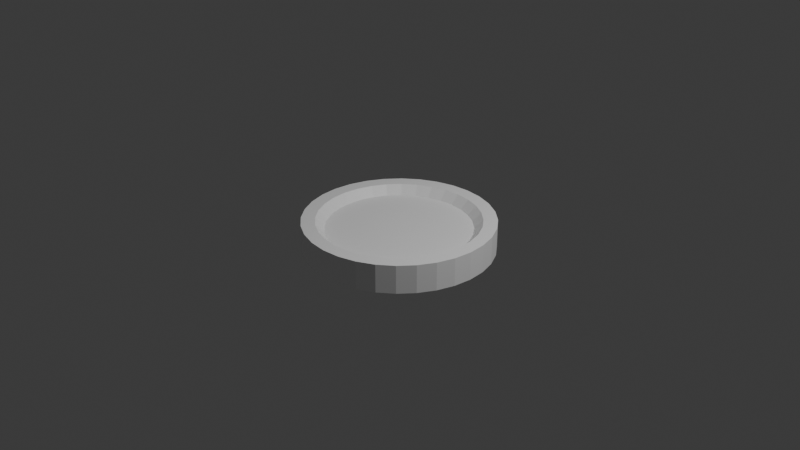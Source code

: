 # Source: pionek.blend  (saved by Blender 4.2.66; exported with 4.5.12 LTS)
import bpy
from mathutils import Matrix  # noqa: F401  (used for matrix-valued properties, if any)

bpy.ops.wm.read_factory_settings(use_empty=True)
scene = bpy.context.scene
scene.name = 'Scene'

# ---- collections
col_collection = bpy.data.collections.new('Collection'); scene.collection.children.link(col_collection)

# ---- materials (node trees are filled in below, after node groups)
mat_material_001 = bpy.data.materials.new('Material.001')

# ---- material node trees
mat_material_001.use_nodes = True; mat_material_001.node_tree.nodes.clear()
_N = mat_material_001.node_tree.nodes; _L = mat_material_001.node_tree.links
n0 = _N.new('ShaderNodeBsdfPrincipled'); n0.name = 'Principled BSDF'; n0.location = (10, 300)
n1 = _N.new('ShaderNodeOutputMaterial'); n1.name = 'Material Output'; n1.location = (300, 300)
n2 = _N.new('ShaderNodeRGB'); n2.name = 'RGB'; n2.location = (-280, 280)
n2.outputs[0].default_value = (1.0, 1.0, 1.0, 1.0)
_L.new(n0.outputs[0], n1.inputs[0])
_L.new(n2.outputs[0], n0.inputs[0])
n1.is_active_output = True

# ---- world
world_world = bpy.data.worlds.new('World'); scene.world = world_world
world_world.use_nodes = True; world_world.node_tree.nodes.clear()
_N = world_world.node_tree.nodes; _L = world_world.node_tree.links
n0 = _N.new('ShaderNodeOutputWorld'); n0.name = 'World Output'; n0.location = (300, 300)
n1 = _N.new('ShaderNodeBackground'); n1.name = 'Background'; n1.location = (10, 300)
n1.inputs[0].default_value = (0.05088, 0.05088, 0.05088, 1.0)
_L.new(n1.outputs[0], n0.inputs[0])
n0.is_active_output = True
world_world.color = (0.05088, 0.05088, 0.05088)
world_world.sun_shadow_jitter_overblur = 0.0

# ---- cameras
cam_camera = bpy.data.cameras.new('Camera')
cam_camera.clip_end = 100.0
cam_camera.ortho_scale = 7.314

# ---- lights
light_light = bpy.data.lights.new('Light', 'POINT')
light_light.energy = 1000.0
light_light.shadow_soft_size = 0.1

# ---- meshes
me_cylinder = bpy.data.meshes.new('Cylinder')
me_cylinder.from_pydata([(0.0, 1.0, -0.3), (0.1951, 0.9808, -0.3), (0.3827, 0.9239, -0.3), (0.5556, 0.8315, -0.3), (0.7071, 0.7071, -0.3), (0.8315, 0.5556, -0.3), (0.9239, 0.3827, -0.3), (0.9808, 0.1951, -0.3), (1.0, 0.0, -0.3), (0.9808, -0.1951, -0.3), (0.9239, -0.3827, -0.3), (0.8315, -0.5556, -0.3), (0.7071, -0.7071, -0.3), (0.5556, -0.8315, -0.3), (0.3827, -0.9239, -0.3), (0.1951, -0.9808, -0.3), (0.0, -1.0, -0.3), (-0.1951, -0.9808, -0.3), (-0.3827, -0.9239, -0.3), (-0.5556, -0.8315, -0.3), (-0.7071, -0.7071, -0.3), (-0.8315, -0.5556, -0.3), (-0.9239, -0.3827, -0.3), (-0.9808, -0.1951, -0.3), (-1.0, 0.0, -0.3), (-0.9808, 0.1951, -0.3), (-0.9239, 0.3827, -0.3), (-0.8315, 0.5556, -0.3), (-0.7071, 0.7071, -0.3), (-0.5556, 0.8315, -0.3), (-0.3827, 0.9239, -0.3), (-0.1951, 0.9808, -0.3), (0.1951, 0.9808, 0.0), (0.0, 1.0, 0.0), (0.3827, 0.9239, 0.0), (0.5556, 0.8315, 0.0), (0.7071, 0.7071, 0.0), (0.8315, 0.5556, 0.0), (0.9239, 0.3827, 0.0), (0.9808, 0.1951, 0.0), (1.0, 0.0, 0.0), (0.9808, -0.1951, 0.0), (0.9239, -0.3827, 0.0), (0.8315, -0.5556, 0.0), (0.7071, -0.7071, 0.0), (0.5556, -0.8315, 0.0), (0.3827, -0.9239, 0.0), (0.1951, -0.9808, 0.0), (0.0, -1.0, 0.0), (-0.1951, -0.9808, 0.0), (-0.3827, -0.9239, 0.0), (-0.5556, -0.8315, 0.0), (-0.7071, -0.7071, 0.0), (-0.8315, -0.5556, 0.0), (-0.9239, -0.3827, 0.0), (-0.9808, -0.1951, 0.0), (-1.0, 0.0, 0.0), (-0.9808, 0.1951, 0.0), (-0.9239, 0.3827, 0.0), (-0.8315, 0.5556, 0.0), (-0.7071, 0.7071, 0.0), (-0.5556, 0.8315, 0.0), (-0.3827, 0.9239, 0.0), (-0.1951, 0.9808, 0.0), (0.1951, 0.9808, 0.0), (0.0, 1.0, 0.0), (0.3827, 0.9239, 0.0), (0.5556, 0.8315, 0.0), (0.7071, 0.7071, 0.0), (0.8315, 0.5556, 0.0), (0.9239, 0.3827, 0.0), (0.9808, 0.1951, 0.0), (1.0, 0.0, 0.0), (0.9808, -0.1951, 0.0), (0.9239, -0.3827, 0.0), (0.8315, -0.5556, 0.0), (0.7071, -0.7071, 0.0), (0.5556, -0.8315, 0.0), (0.3827, -0.9239, 0.0), (0.1951, -0.9808, 0.0), (0.0, -1.0, 0.0), (-0.1951, -0.9808, 0.0), (-0.3827, -0.9239, 0.0), (-0.5556, -0.8315, 0.0), (-0.7071, -0.7071, 0.0), (-0.8315, -0.5556, 0.0), (-0.9239, -0.3827, 0.0), (-0.9808, -0.1951, 0.0), (-1.0, 0.0, 0.0), (-0.9808, 0.1951, 0.0), (-0.9239, 0.3827, 0.0), (-0.8315, 0.5556, 0.0), (-0.7071, 0.7071, 0.0), (-0.5556, 0.8315, 0.0), (-0.3827, 0.9239, 0.0), (-0.1951, 0.9808, 0.0), (0.0, 0.7638, -0.09126), (0.149, 0.7491, -0.09126), (0.2923, 0.7057, -0.09126), (0.4244, 0.6351, -0.09126), (0.5401, 0.5401, -0.09126), (0.6351, 0.4244, -0.09126), (0.7057, 0.2923, -0.09126), (0.7491, 0.149, -0.09126), (0.7638, 0.0, -0.09126), (0.7491, -0.149, -0.09126), (0.7057, -0.2923, -0.09126), (0.6351, -0.4244, -0.09126), (0.5401, -0.5401, -0.09126), (0.4244, -0.6351, -0.09126), (0.2923, -0.7057, -0.09126), (0.149, -0.7491, -0.09126), (0.0, -0.7638, -0.09126), (-0.149, -0.7491, -0.09126), (-0.2923, -0.7057, -0.09126), (-0.4244, -0.6351, -0.09126), (-0.5401, -0.5401, -0.09126), (-0.6351, -0.4244, -0.09126), (-0.7057, -0.2923, -0.09126), (-0.7491, -0.149, -0.09126), (-0.7638, 0.0, -0.09126), (-0.7491, 0.149, -0.09126), (-0.7057, 0.2923, -0.09126), (-0.6351, 0.4244, -0.09126), (-0.5401, 0.5401, -0.09126), (-0.4244, 0.6351, -0.09126), (-0.2923, 0.7057, -0.09126), (-0.149, 0.7491, -0.09126), (0.0, 0.8537, 0.0), (0.0, 0.7638, -0.08942), (0.149, 0.7491, -0.08942), (0.1665, 0.8373, 0.0), (0.2923, 0.7057, -0.08942), (0.3267, 0.7887, 0.0), (0.4244, 0.6351, -0.08942), (0.4743, 0.7098, 0.0), (0.5401, 0.5401, -0.08942), (0.6036, 0.6036, 0.0), (0.6351, 0.4244, -0.08942), (0.7098, 0.4743, 0.0), (0.7057, 0.2923, -0.08942), (0.7887, 0.3267, 0.0), (0.7491, 0.149, -0.08942), (0.8373, 0.1665, 0.0), (0.7638, 0.0, -0.08942), (0.8537, 0.0, 0.0), (0.7491, -0.149, -0.08942), (0.8373, -0.1665, 0.0), (0.7057, -0.2923, -0.08942), (0.7887, -0.3267, 0.0), (0.6351, -0.4244, -0.08942), (0.7098, -0.4743, 0.0), (0.5401, -0.5401, -0.08942), (0.6036, -0.6036, 0.0), (0.4244, -0.6351, -0.08942), (0.4743, -0.7098, 0.0), (0.2923, -0.7057, -0.08942), (0.3267, -0.7887, 0.0), (0.149, -0.7491, -0.08942), (0.1665, -0.8373, 0.0), (0.0, -0.7638, -0.08942), (0.0, -0.8537, 0.0), (-0.149, -0.7491, -0.08942), (-0.1665, -0.8373, 0.0), (-0.2923, -0.7057, -0.08942), (-0.3267, -0.7887, 0.0), (-0.4244, -0.6351, -0.08942), (-0.4743, -0.7098, 0.0), (-0.5401, -0.5401, -0.08942), (-0.6036, -0.6036, 0.0), (-0.6351, -0.4244, -0.08942), (-0.7098, -0.4743, 0.0), (-0.7057, -0.2923, -0.08942), (-0.7887, -0.3267, 0.0), (-0.7491, -0.149, -0.08942), (-0.8373, -0.1665, 0.0), (-0.7638, 0.0, -0.08942), (-0.8537, 0.0, 0.0), (-0.7491, 0.149, -0.08942), (-0.8373, 0.1665, 0.0), (-0.7057, 0.2923, -0.08942), (-0.7887, 0.3267, 0.0), (-0.6351, 0.4244, -0.08942), (-0.7098, 0.4743, 0.0), (-0.5401, 0.5401, -0.08942), (-0.6036, 0.6036, 0.0), (-0.4244, 0.6351, -0.08942), (-0.4743, 0.7098, 0.0), (-0.2923, 0.7057, -0.08942), (-0.3267, 0.7887, 0.0), (-0.149, 0.7491, -0.08942), (-0.1665, 0.8373, 0.0)], [], [(0, 33, 32, 1), (1, 32, 34, 2), (2, 34, 35, 3), (3, 35, 36, 4), (4, 36, 37, 5), (5, 37, 38, 6), (6, 38, 39, 7), (7, 39, 40, 8), (8, 40, 41, 9), (9, 41, 42, 10), (10, 42, 43, 11), (11, 43, 44, 12), (12, 44, 45, 13), (13, 45, 46, 14), (14, 46, 47, 15), (15, 47, 48, 16), (16, 48, 49, 17), (17, 49, 50, 18), (18, 50, 51, 19), (19, 51, 52, 20), (20, 52, 53, 21), (21, 53, 54, 22), (22, 54, 55, 23), (23, 55, 56, 24), (24, 56, 57, 25), (25, 57, 58, 26), (26, 58, 59, 27), (27, 59, 60, 28), (28, 60, 61, 29), (29, 61, 62, 30), (172, 170, 117, 118), (30, 62, 63, 31), (31, 63, 33, 0), (0, 1, 2, 3, 4, 5, 6, 7, 8, 9, 10, 11, 12, 13, 14, 15, 16, 17, 18, 19, 20, 21, 22, 23, 24, 25, 26, 27, 28, 29, 30, 31), (65, 64, 32, 33), (64, 66, 34, 32), (66, 67, 35, 34), (67, 68, 36, 35), (68, 69, 37, 36), (69, 70, 38, 37), (70, 71, 39, 38), (71, 72, 40, 39), (72, 73, 41, 40), (73, 74, 42, 41), (74, 75, 43, 42), (75, 76, 44, 43), (76, 77, 45, 44), (77, 78, 46, 45), (78, 79, 47, 46), (79, 80, 48, 47), (80, 81, 49, 48), (81, 82, 50, 49), (82, 83, 51, 50), (83, 84, 52, 51), (84, 85, 53, 52), (85, 86, 54, 53), (86, 87, 55, 54), (87, 88, 56, 55), (88, 89, 57, 56), (89, 90, 58, 57), (90, 91, 59, 58), (91, 92, 60, 59), (92, 93, 61, 60), (93, 94, 62, 61), (94, 95, 63, 62), (95, 65, 33, 63), (129, 190, 127, 96), (134, 132, 98, 99), (136, 134, 99, 100), (138, 136, 100, 101), (140, 138, 101, 102), (142, 140, 102, 103), (144, 142, 103, 104), (146, 144, 104, 105), (148, 146, 105, 106), (150, 148, 106, 107), (152, 150, 107, 108), (154, 152, 108, 109), (156, 154, 109, 110), (158, 156, 110, 111), (160, 158, 111, 112), (162, 160, 112, 113), (164, 162, 113, 114), (166, 164, 114, 115), (168, 166, 115, 116), (169, 171, 85, 84), (170, 168, 116, 117), (174, 172, 118, 119), (176, 174, 119, 120), (178, 176, 120, 121), (180, 178, 121, 122), (182, 180, 122, 123), (184, 182, 123, 124), (186, 184, 124, 125), (188, 186, 125, 126), (190, 188, 126, 127), (132, 130, 97, 98), (97, 96, 127, 126, 125, 124, 123, 122, 121, 120, 119, 118, 117, 116, 115, 114, 113, 112, 111, 110, 109, 108, 107, 106, 105, 104, 103, 102, 101, 100, 99, 98), (143, 145, 72, 71), (171, 173, 86, 85), (145, 147, 73, 72), (173, 175, 87, 86), (147, 149, 74, 73), (175, 177, 88, 87), (149, 151, 75, 74), (177, 179, 89, 88), (151, 153, 76, 75), (179, 181, 90, 89), (153, 155, 77, 76), (181, 183, 91, 90), (155, 157, 78, 77), (128, 131, 64, 65), (183, 185, 92, 91), (157, 159, 79, 78), (131, 133, 66, 64), (185, 187, 93, 92), (159, 161, 80, 79), (133, 135, 67, 66), (187, 189, 94, 93), (161, 163, 81, 80), (135, 137, 68, 67), (189, 191, 95, 94), (163, 165, 82, 81), (137, 139, 69, 68), (191, 128, 65, 95), (165, 167, 83, 82), (139, 141, 70, 69), (167, 169, 84, 83), (141, 143, 71, 70), (131, 128, 129, 130), (133, 131, 130, 132), (135, 133, 132, 134), (137, 135, 134, 136), (139, 137, 136, 138), (141, 139, 138, 140), (143, 141, 140, 142), (145, 143, 142, 144), (147, 145, 144, 146), (149, 147, 146, 148), (151, 149, 148, 150), (153, 151, 150, 152), (155, 153, 152, 154), (157, 155, 154, 156), (159, 157, 156, 158), (161, 159, 158, 160), (163, 161, 160, 162), (165, 163, 162, 164), (167, 165, 164, 166), (169, 167, 166, 168), (171, 169, 168, 170), (173, 171, 170, 172), (175, 173, 172, 174), (177, 175, 174, 176), (179, 177, 176, 178), (181, 179, 178, 180), (183, 181, 180, 182), (185, 183, 182, 184), (187, 185, 184, 186), (189, 187, 186, 188), (191, 189, 188, 190), (128, 191, 190, 129), (130, 129, 96, 97)])
_uv = me_cylinder.uv_layers.new(name='UVMap')
_uv.uv.foreach_set('vector', [1.0, 0.5, 1.0, 1.0, 0.9688, 1.0, 0.9688, 0.5, 0.9688, 0.5, 0.9688, 1.0, 0.9375, 1.0, 0.9375, 0.5, 0.9375, 0.5, 0.9375, 1.0, 0.9062, 1.0, 0.9062, 0.5, 0.9062, 0.5, 0.9062, 1.0, 0.875, 1.0, 0.875, 0.5, 0.875, 0.5, 0.875, 1.0, 0.8438, 1.0, 0.8438, 0.5, 0.8438, 0.5, 0.8438, 1.0, 0.8125, 1.0, 0.8125, 0.5, 0.8125, 0.5, 0.8125, 1.0, 0.7812, 1.0, 0.7812, 0.5, 0.7812, 0.5, 0.7812, 1.0, 0.75, 1.0, 0.75, 0.5, 0.75, 0.5, 0.75, 1.0, 0.7188, 1.0, 0.7188, 0.5, 0.7188, 0.5, 0.7188, 1.0, 0.6875, 1.0, 0.6875, 0.5, 0.6875, 0.5, 0.6875, 1.0, 0.6562, 1.0, 0.6562, 0.5, 0.6562, 0.5, 0.6562, 1.0, 0.625, 1.0, 0.625, 0.5, 0.625, 0.5, 0.625, 1.0, 0.5938, 1.0, 0.5938, 0.5, 0.5938, 0.5, 0.5938, 1.0, 0.5625, 1.0, 0.5625, 0.5, 0.5625, 0.5, 0.5625, 1.0, 0.5312, 1.0, 0.5312, 0.5, 0.5312, 0.5, 0.5312, 1.0, 0.5, 1.0, 0.5, 0.5, 0.5, 0.5, 0.5, 1.0, 0.4688, 1.0, 0.4688, 0.5, 0.4688, 0.5, 0.4688, 1.0, 0.4375, 1.0, 0.4375, 0.5, 0.4375, 0.5, 0.4375, 1.0, 0.4062, 1.0, 0.4062, 0.5, 0.4062, 0.5, 0.4062, 1.0, 0.375, 1.0, 0.375, 0.5, 0.375, 0.5, 0.375, 1.0, 0.3438, 1.0, 0.3438, 0.5, 0.3438, 0.5, 0.3438, 1.0, 0.3125, 1.0, 0.3125, 0.5, 0.3125, 0.5, 0.3125, 1.0, 0.2812, 1.0, 0.2812, 0.5, 0.2812, 0.5, 0.2812, 1.0, 0.25, 1.0, 0.25, 0.5, 0.25, 0.5, 0.25, 1.0, 0.2188, 1.0, 0.2188, 0.5, 0.2188, 0.5, 0.2188, 1.0, 0.1875, 1.0, 0.1875, 0.5, 0.1875, 0.5, 0.1875, 1.0, 0.1562, 1.0, 0.1562, 0.5, 0.1562, 0.5, 0.1562, 1.0, 0.125, 1.0, 0.125, 0.5, 0.125, 0.5, 0.125, 1.0, 0.09375, 1.0, 0.09375, 0.5, 0.09375, 0.5, 0.09375, 1.0, 0.0625, 1.0, 0.0625, 0.5, 0.08064, 0.1798, 0.09758, 0.1482, 0.09758, 0.1482, 0.08064, 0.1798, 0.0625, 0.5, 0.0625, 1.0, 0.03125, 1.0, 0.03125, 0.5, 0.03125, 0.5, 0.03125, 1.0, 0.0, 1.0, 0.0, 0.5, 0.75, 0.49, 0.7968, 0.4854, 0.8418, 0.4717, 0.8833, 0.4496, 0.9197, 0.4197, 0.9496, 0.3833, 0.9717, 0.3418, 0.9854, 0.2968, 0.99, 0.25, 0.9854, 0.2032, 0.9717, 0.1582, 0.9496, 0.1167, 0.9197, 0.08029, 0.8833, 0.05045, 0.8418, 0.02827, 0.7968, 0.01461, 0.75, 0.01, 0.7032, 0.01461, 0.6582, 0.02827, 0.6167, 0.05045, 0.5803, 0.08029, 0.5504, 0.1167, 0.5283, 0.1582, 0.5146, 0.2032, 0.51, 0.25, 0.5146, 0.2968, 0.5283, 0.3418, 0.5504, 0.3833, 0.5803, 0.4197, 0.6167, 0.4496, 0.6582, 0.4717, 0.7032, 0.4854, 0.25, 0.49, 0.2968, 0.4854, 0.2968, 0.4854, 0.25, 0.49, 0.2968, 0.4854, 0.3418, 0.4717, 0.3418, 0.4717, 0.2968, 0.4854, 0.3418, 0.4717, 0.3833, 0.4496, 0.3833, 0.4496, 0.3418, 0.4717, 0.3833, 0.4496, 0.4197, 0.4197, 0.4197, 0.4197, 0.3833, 0.4496, 0.4197, 0.4197, 0.4496, 0.3833, 0.4496, 0.3833, 0.4197, 0.4197, 0.4496, 0.3833, 0.4717, 0.3418, 0.4717, 0.3418, 0.4496, 0.3833, 0.4717, 0.3418, 0.4854, 0.2968, 0.4854, 0.2968, 0.4717, 0.3418, 0.4854, 0.2968, 0.49, 0.25, 0.49, 0.25, 0.4854, 0.2968, 0.49, 0.25, 0.4854, 0.2032, 0.4854, 0.2032, 0.49, 0.25, 0.4854, 0.2032, 0.4717, 0.1582, 0.4717, 0.1582, 0.4854, 0.2032, 0.4717, 0.1582, 0.4496, 0.1167, 0.4496, 0.1167, 0.4717, 0.1582, 0.4496, 0.1167, 0.4197, 0.08029, 0.4197, 0.08029, 0.4496, 0.1167, 0.4197, 0.08029, 0.3833, 0.05045, 0.3833, 0.05045, 0.4197, 0.08029, 0.3833, 0.05045, 0.3418, 0.02827, 0.3418, 0.02827, 0.3833, 0.05045, 0.3418, 0.02827, 0.2968, 0.01461, 0.2968, 0.01461, 0.3418, 0.02827, 0.2968, 0.01461, 0.25, 0.01, 0.25, 0.01, 0.2968, 0.01461, 0.25, 0.01, 0.2032, 0.01461, 0.2032, 0.01461, 0.25, 0.01, 0.2032, 0.01461, 0.1582, 0.02827, 0.1582, 0.02827, 0.2032, 0.01461, 0.1582, 0.02827, 0.1167, 0.05045, 0.1167, 0.05045, 0.1582, 0.02827, 0.1167, 0.05045, 0.08029, 0.08029, 0.08029, 0.08029, 0.1167, 0.05045, 0.08029, 0.08029, 0.05045, 0.1167, 0.05045, 0.1167, 0.08029, 0.08029, 0.05045, 0.1167, 0.02827, 0.1582, 0.02827, 0.1582, 0.05045, 0.1167, 0.02827, 0.1582, 0.01461, 0.2032, 0.01461, 0.2032, 0.02827, 0.1582, 0.01461, 0.2032, 0.01, 0.25, 0.01, 0.25, 0.01461, 0.2032, 0.01, 0.25, 0.01461, 0.2968, 0.01461, 0.2968, 0.01, 0.25, 0.01461, 0.2968, 0.02827, 0.3418, 0.02827, 0.3418, 0.01461, 0.2968, 0.02827, 0.3418, 0.05045, 0.3833, 0.05045, 0.3833, 0.02827, 0.3418, 0.05045, 0.3833, 0.08029, 0.4197, 0.08029, 0.4197, 0.05045, 0.3833, 0.08029, 0.4197, 0.1167, 0.4496, 0.1167, 0.4496, 0.08029, 0.4197, 0.1167, 0.4496, 0.1582, 0.4717, 0.1582, 0.4717, 0.1167, 0.4496, 0.1582, 0.4717, 0.2032, 0.4854, 0.2032, 0.4854, 0.1582, 0.4717, 0.2032, 0.4854, 0.25, 0.49, 0.25, 0.49, 0.2032, 0.4854, 0.25, 0.4333, 0.2142, 0.4298, 0.2142, 0.4298, 0.25, 0.4333, 0.3518, 0.4024, 0.3202, 0.4194, 0.3202, 0.4194, 0.3518, 0.4024, 0.3796, 0.3796, 0.3518, 0.4024, 0.3518, 0.4024, 0.3796, 0.3796, 0.4024, 0.3518, 0.3796, 0.3796, 0.3796, 0.3796, 0.4024, 0.3518, 0.4194, 0.3202, 0.4024, 0.3518, 0.4024, 0.3518, 0.4194, 0.3202, 0.4298, 0.2858, 0.4194, 0.3202, 0.4194, 0.3202, 0.4298, 0.2858, 0.4333, 0.25, 0.4298, 0.2858, 0.4298, 0.2858, 0.4333, 0.25, 0.4298, 0.2142, 0.4333, 0.25, 0.4333, 0.25, 0.4298, 0.2142, 0.4194, 0.1798, 0.4298, 0.2142, 0.4298, 0.2142, 0.4194, 0.1798, 0.4024, 0.1482, 0.4194, 0.1798, 0.4194, 0.1798, 0.4024, 0.1482, 0.3796, 0.1204, 0.4024, 0.1482, 0.4024, 0.1482, 0.3796, 0.1204, 0.3518, 0.09758, 0.3796, 0.1204, 0.3796, 0.1204, 0.3518, 0.09758, 0.3202, 0.08064, 0.3518, 0.09758, 0.3518, 0.09758, 0.3202, 0.08064, 0.2858, 0.07021, 0.3202, 0.08064, 0.3202, 0.08064, 0.2858, 0.07021, 0.25, 0.06669, 0.2858, 0.07021, 0.2858, 0.07021, 0.25, 0.06669, 0.2142, 0.07021, 0.25, 0.06669, 0.25, 0.06669, 0.2142, 0.07021, 0.1798, 0.08064, 0.2142, 0.07021, 0.2142, 0.07021, 0.1798, 0.08064, 0.1482, 0.09758, 0.1798, 0.08064, 0.1798, 0.08064, 0.1482, 0.09758, 0.1204, 0.1204, 0.1482, 0.09758, 0.1482, 0.09758, 0.1204, 0.1204, 0.1051, 0.1051, 0.07965, 0.1362, 0.05045, 0.1167, 0.08029, 0.08029, 0.09758, 0.1482, 0.1204, 0.1204, 0.1204, 0.1204, 0.09758, 0.1482, 0.07021, 0.2142, 0.08064, 0.1798, 0.08064, 0.1798, 0.07021, 0.2142, 0.06669, 0.25, 0.07021, 0.2142, 0.07021, 0.2142, 0.06669, 0.25, 0.07021, 0.2858, 0.06669, 0.25, 0.06669, 0.25, 0.07021, 0.2858, 0.08064, 0.3202, 0.07021, 0.2858, 0.07021, 0.2858, 0.08064, 0.3202, 0.09758, 0.3518, 0.08064, 0.3202, 0.08064, 0.3202, 0.09758, 0.3518, 0.1204, 0.3796, 0.09758, 0.3518, 0.09758, 0.3518, 0.1204, 0.3796, 0.1482, 0.4024, 0.1204, 0.3796, 0.1204, 0.3796, 0.1482, 0.4024, 0.1798, 0.4194, 0.1482, 0.4024, 0.1482, 0.4024, 0.1798, 0.4194, 0.2142, 0.4298, 0.1798, 0.4194, 0.1798, 0.4194, 0.2142, 0.4298, 0.3202, 0.4194, 0.2858, 0.4298, 0.2858, 0.4298, 0.3202, 0.4194, 0.2858, 0.4298, 0.25, 0.4333, 0.2142, 0.4298, 0.1798, 0.4194, 0.1482, 0.4024, 0.1204, 0.3796, 0.09758, 0.3518, 0.08064, 0.3202, 0.07021, 0.2858, 0.06669, 0.25, 0.07021, 0.2142, 0.08064, 0.1798, 0.09758, 0.1482, 0.1204, 0.1204, 0.1482, 0.09758, 0.1798, 0.08064, 0.2142, 0.07021, 0.25, 0.06669, 0.2858, 0.07021, 0.3202, 0.08064, 0.3518, 0.09758, 0.3796, 0.1204, 0.4024, 0.1482, 0.4194, 0.1798, 0.4298, 0.2142, 0.4333, 0.25, 0.4298, 0.2858, 0.4194, 0.3202, 0.4024, 0.3518, 0.3796, 0.3796, 0.3518, 0.4024, 0.3202, 0.4194, 0.4509, 0.29, 0.4549, 0.25, 0.49, 0.25, 0.4854, 0.2968, 0.07965, 0.1362, 0.06072, 0.1716, 0.02827, 0.1582, 0.05045, 0.1167, 0.4549, 0.25, 0.4509, 0.21, 0.4854, 0.2032, 0.49, 0.25, 0.06072, 0.1716, 0.04906, 0.21, 0.01461, 0.2032, 0.02827, 0.1582, 0.4509, 0.21, 0.4393, 0.1716, 0.4717, 0.1582, 0.4854, 0.2032, 0.04906, 0.21, 0.04512, 0.25, 0.01, 0.25, 0.01461, 0.2032, 0.4393, 0.1716, 0.4204, 0.1362, 0.4496, 0.1167, 0.4717, 0.1582, 0.04512, 0.25, 0.04906, 0.29, 0.01461, 0.2968, 0.01, 0.25, 0.4204, 0.1362, 0.3949, 0.1051, 0.4197, 0.08029, 0.4496, 0.1167, 0.04906, 0.29, 0.06072, 0.3284, 0.02827, 0.3418, 0.01461, 0.2968, 0.3949, 0.1051, 0.3638, 0.07965, 0.3833, 0.05045, 0.4197, 0.08029, 0.06072, 0.3284, 0.07965, 0.3638, 0.05045, 0.3833, 0.02827, 0.3418, 0.3638, 0.07965, 0.3284, 0.06072, 0.3418, 0.02827, 0.3833, 0.05045, 0.25, 0.4549, 0.29, 0.4509, 0.2968, 0.4854, 0.25, 0.49, 0.07965, 0.3638, 0.1051, 0.3949, 0.08029, 0.4197, 0.05045, 0.3833, 0.3284, 0.06072, 0.29, 0.04906, 0.2968, 0.01461, 0.3418, 0.02827, 0.29, 0.4509, 0.3284, 0.4393, 0.3418, 0.4717, 0.2968, 0.4854, 0.1051, 0.3949, 0.1362, 0.4204, 0.1167, 0.4496, 0.08029, 0.4197, 0.29, 0.04906, 0.25, 0.04512, 0.25, 0.01, 0.2968, 0.01461, 0.3284, 0.4393, 0.3638, 0.4204, 0.3833, 0.4496, 0.3418, 0.4717, 0.1362, 0.4204, 0.1716, 0.4393, 0.1582, 0.4717, 0.1167, 0.4496, 0.25, 0.04512, 0.21, 0.04906, 0.2032, 0.01461, 0.25, 0.01, 0.3638, 0.4204, 0.3949, 0.3949, 0.4197, 0.4197, 0.3833, 0.4496, 0.1716, 0.4393, 0.21, 0.4509, 0.2032, 0.4854, 0.1582, 0.4717, 0.21, 0.04906, 0.1716, 0.06072, 0.1582, 0.02827, 0.2032, 0.01461, 0.3949, 0.3949, 0.4204, 0.3638, 0.4496, 0.3833, 0.4197, 0.4197, 0.21, 0.4509, 0.25, 0.4549, 0.25, 0.49, 0.2032, 0.4854, 0.1716, 0.06072, 0.1362, 0.07965, 0.1167, 0.05045, 0.1582, 0.02827, 0.4204, 0.3638, 0.4393, 0.3284, 0.4717, 0.3418, 0.4496, 0.3833, 0.1362, 0.07965, 0.1051, 0.1051, 0.08029, 0.08029, 0.1167, 0.05045, 0.4393, 0.3284, 0.4509, 0.29, 0.4854, 0.2968, 0.4717, 0.3418, 0.29, 0.4509, 0.25, 0.4549, 0.25, 0.4333, 0.2858, 0.4298, 0.3284, 0.4393, 0.29, 0.4509, 0.2858, 0.4298, 0.3202, 0.4194, 0.3638, 0.4204, 0.3284, 0.4393, 0.3202, 0.4194, 0.3518, 0.4024, 0.3949, 0.3949, 0.3638, 0.4204, 0.3518, 0.4024, 0.3796, 0.3796, 0.4204, 0.3638, 0.3949, 0.3949, 0.3796, 0.3796, 0.4024, 0.3518, 0.4393, 0.3284, 0.4204, 0.3638, 0.4024, 0.3518, 0.4194, 0.3202, 0.4509, 0.29, 0.4393, 0.3284, 0.4194, 0.3202, 0.4298, 0.2858, 0.4549, 0.25, 0.4509, 0.29, 0.4298, 0.2858, 0.4333, 0.25, 0.4509, 0.21, 0.4549, 0.25, 0.4333, 0.25, 0.4298, 0.2142, 0.4393, 0.1716, 0.4509, 0.21, 0.4298, 0.2142, 0.4194, 0.1798, 0.4204, 0.1362, 0.4393, 0.1716, 0.4194, 0.1798, 0.4024, 0.1482, 0.3949, 0.1051, 0.4204, 0.1362, 0.4024, 0.1482, 0.3796, 0.1204, 0.3638, 0.07965, 0.3949, 0.1051, 0.3796, 0.1204, 0.3518, 0.09758, 0.3284, 0.06072, 0.3638, 0.07965, 0.3518, 0.09758, 0.3202, 0.08064, 0.29, 0.04906, 0.3284, 0.06072, 0.3202, 0.08064, 0.2858, 0.07021, 0.25, 0.04512, 0.29, 0.04906, 0.2858, 0.07021, 0.25, 0.06669, 0.21, 0.04906, 0.25, 0.04512, 0.25, 0.06669, 0.2142, 0.07021, 0.1716, 0.06072, 0.21, 0.04906, 0.2142, 0.07021, 0.1798, 0.08064, 0.1362, 0.07965, 0.1716, 0.06072, 0.1798, 0.08064, 0.1482, 0.09758, 0.1051, 0.1051, 0.1362, 0.07965, 0.1482, 0.09758, 0.1204, 0.1204, 0.07965, 0.1362, 0.1051, 0.1051, 0.1204, 0.1204, 0.09758, 0.1482, 0.06072, 0.1716, 0.07965, 0.1362, 0.09758, 0.1482, 0.08064, 0.1798, 0.04906, 0.21, 0.06072, 0.1716, 0.08064, 0.1798, 0.07021, 0.2142, 0.04512, 0.25, 0.04906, 0.21, 0.07021, 0.2142, 0.06669, 0.25, 0.04906, 0.29, 0.04512, 0.25, 0.06669, 0.25, 0.07021, 0.2858, 0.06072, 0.3284, 0.04906, 0.29, 0.07021, 0.2858, 0.08064, 0.3202, 0.07965, 0.3638, 0.06072, 0.3284, 0.08064, 0.3202, 0.09758, 0.3518, 0.1051, 0.3949, 0.07965, 0.3638, 0.09758, 0.3518, 0.1204, 0.3796, 0.1362, 0.4204, 0.1051, 0.3949, 0.1204, 0.3796, 0.1482, 0.4024, 0.1716, 0.4393, 0.1362, 0.4204, 0.1482, 0.4024, 0.1798, 0.4194, 0.21, 0.4509, 0.1716, 0.4393, 0.1798, 0.4194, 0.2142, 0.4298, 0.25, 0.4549, 0.21, 0.4509, 0.2142, 0.4298, 0.25, 0.4333, 0.2858, 0.4298, 0.25, 0.4333, 0.25, 0.4333, 0.2858, 0.4298])
me_cylinder.materials.append(mat_material_001)
me_cylinder.update()

# ---- objects
ob_light = bpy.data.objects.new('Light', light_light)
ob_camera = bpy.data.objects.new('Camera', cam_camera)
ob_cylinder = bpy.data.objects.new('Cylinder', me_cylinder)

# ---- transforms, parenting, visibility, modifiers, constraints
ob_light.location = (4.076, 1.005, 5.904)
ob_light.rotation_euler = (0.6503, 0.05522, 1.866)
ob_light.lock_rotations_4d = False
ob_light.empty_display_type = 'ARROWS'
ob_light.color = (0.0, 0.0, 0.0, 0.0)
ob_light.lineart.crease_threshold = 0.0
ob_camera.location = (7.359, -6.926, 4.958)
ob_camera.rotation_euler = (1.109, 0.0, 0.8149)
ob_camera.lock_rotations_4d = False
ob_camera.empty_display_type = 'ARROWS'
ob_camera.color = (0.0, 0.0, 0.0, 0.0)
ob_camera.display_type = 'WIRE'
ob_camera.lineart.crease_threshold = 0.0
ob_cylinder.location = (0.0, 0.0, 0.0)

# ---- collection membership
col_collection.objects.link(ob_light)
col_collection.objects.link(ob_camera)
col_collection.objects.link(ob_cylinder)

# ---- scene / render settings (as saved in the file)
scene.camera = ob_camera
scene.frame_start = 1; scene.frame_end = 250; scene.frame_set(1)
scene.render.engine = 'BLENDER_EEVEE_NEXT'
bpy.context.view_layer.update()
